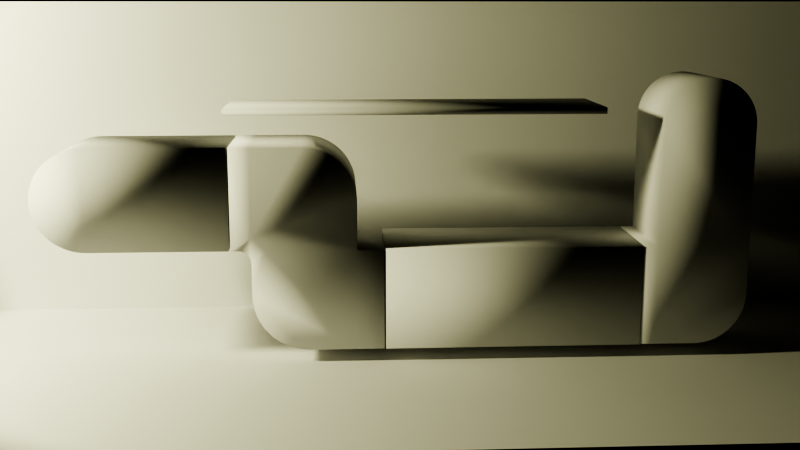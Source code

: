 # Source: task3.blend  (saved by Blender 4.2.66; exported with 4.5.12 LTS)
import bpy
from mathutils import Matrix  # noqa: F401  (used for matrix-valued properties, if any)

bpy.ops.wm.read_factory_settings(use_empty=True)
scene = bpy.context.scene
scene.name = 'Scene'

# ---- collections
col_collection = bpy.data.collections.new('Collection'); scene.collection.children.link(col_collection)

# ---- cameras
cam_camera = bpy.data.cameras.new('Camera')
cam_camera.clip_end = 100.0
cam_camera.ortho_scale = 7.314

# ---- lights
light_spot = bpy.data.lights.new('Spot', 'SPOT')
light_spot.color = (1.0, 0.9821, 0.6008)
light_spot.transmission_factor = 0.0
light_spot.energy = 1.2e+04
light_spot.shadow_soft_size = 0.8769
light_spot.shadow_maximum_resolution = 0.006
light_spot.use_absolute_resolution = True
light_spot.spot_size = 1.168

# ---- meshes
me_cube_007 = bpy.data.meshes.new('Cube.007')
me_cube_007.from_pydata([(-1.0, 4.046, -1.0), (-1.0, 4.046, 1.0), (1.0, 4.046, -1.0), (1.0, 4.046, 1.0), (-1.0, 1.428, -1.0), (-1.0, 0.4282, 0.0), (-1.0, 1.341, -0.9962), (-1.0, 1.255, -0.9848), (-1.0, 1.169, -0.9659), (-1.0, 1.086, -0.9397), (-1.0, 1.006, -0.9063), (-1.0, 0.9282, -0.866), (-1.0, 0.8547, -0.8192), (-1.0, 0.7854, -0.766), (-1.0, 0.7211, -0.7071), (-1.0, 0.6622, -0.6428), (-1.0, 0.6091, -0.5736), (-1.0, 0.5622, -0.5), (-1.0, 0.5219, -0.4226), (-1.0, 0.4885, -0.342), (-1.0, 0.4623, -0.2588), (-1.0, 0.4434, -0.1736), (-1.0, 0.432, -0.08716), (1.0, 0.4282, 0.0), (1.0, 1.428, -1.0), (1.0, 0.432, -0.08716), (1.0, 0.4434, -0.1736), (1.0, 0.4623, -0.2588), (1.0, 0.4885, -0.342), (1.0, 0.5219, -0.4226), (1.0, 0.5622, -0.5), (1.0, 0.6091, -0.5736), (1.0, 0.6622, -0.6428), (1.0, 0.7211, -0.7071), (1.0, 0.7854, -0.766), (1.0, 0.8547, -0.8192), (1.0, 0.9282, -0.866), (1.0, 1.006, -0.9063), (1.0, 1.086, -0.9397), (1.0, 1.169, -0.9659), (1.0, 1.255, -0.9848), (1.0, 1.341, -0.9962), (-1.0, 0.4282, 0.0), (-1.0, 1.428, 1.0), (-1.0, 0.432, 0.08716), (-1.0, 0.4434, 0.1736), (-1.0, 0.4623, 0.2588), (-1.0, 0.4885, 0.342), (-1.0, 0.5219, 0.4226), (-1.0, 0.5622, 0.5), (-1.0, 0.6091, 0.5736), (-1.0, 0.6622, 0.6428), (-1.0, 0.7211, 0.7071), (-1.0, 0.7854, 0.766), (-1.0, 0.8547, 0.8192), (-1.0, 0.9282, 0.866), (-1.0, 1.006, 0.9063), (-1.0, 1.086, 0.9397), (-1.0, 1.169, 0.9659), (-1.0, 1.255, 0.9848), (-1.0, 1.341, 0.9962), (1.0, 1.428, 1.0), (1.0, 0.4282, 0.0), (1.0, 1.341, 0.9962), (1.0, 1.255, 0.9848), (1.0, 1.169, 0.9659), (1.0, 1.086, 0.9397), (1.0, 1.006, 0.9063), (1.0, 0.9282, 0.866), (1.0, 0.8547, 0.8192), (1.0, 0.7854, 0.766), (1.0, 0.7211, 0.7071), (1.0, 0.6622, 0.6428), (1.0, 0.6091, 0.5736), (1.0, 0.5622, 0.5), (1.0, 0.5219, 0.4226), (1.0, 0.4885, 0.342), (1.0, 0.4623, 0.2588), (1.0, 0.4434, 0.1736), (1.0, 0.432, 0.08716)], [], [(0, 1, 3, 2), (2, 3, 61, 63, 64, 65, 66, 67, 68, 69, 70, 71, 72, 73, 74, 75, 76, 77, 78, 79, 62, 23, 25, 26, 27, 28, 29, 30, 31, 32, 33, 34, 35, 36, 37, 38, 39, 40, 41, 24), (4, 6, 7, 8, 9, 10, 11, 12, 13, 14, 15, 16, 17, 18, 19, 20, 21, 22, 5, 42, 44, 45, 46, 47, 48, 49, 50, 51, 52, 53, 54, 55, 56, 57, 58, 59, 60, 43, 1, 0), (23, 62, 42, 5), (3, 1, 43, 61), (23, 5, 22, 25), (25, 22, 21, 26), (26, 21, 20, 27), (27, 20, 19, 28), (28, 19, 18, 29), (29, 18, 17, 30), (30, 17, 16, 31), (31, 16, 15, 32), (32, 15, 14, 33), (33, 14, 13, 34), (34, 13, 12, 35), (35, 12, 11, 36), (36, 11, 10, 37), (37, 10, 9, 38), (38, 9, 8, 39), (39, 8, 7, 40), (40, 7, 6, 41), (41, 6, 4, 24), (42, 62, 79, 44), (44, 79, 78, 45), (45, 78, 77, 46), (46, 77, 76, 47), (47, 76, 75, 48), (48, 75, 74, 49), (49, 74, 73, 50), (50, 73, 72, 51), (51, 72, 71, 52), (52, 71, 70, 53), (53, 70, 69, 54), (54, 69, 68, 55), (55, 68, 67, 56), (56, 67, 66, 57), (57, 66, 65, 58), (58, 65, 64, 59), (59, 64, 63, 60), (60, 63, 61, 43), (0, 2, 24, 4)])
me_cube_007.polygons.foreach_set('use_smooth', [True] * 42)
me_cube_007.polygons.foreach_set('material_index', [1, 0, 0, 1, 1, 1, 1, 1, 1, 1, 1, 1, 1, 1, 1, 1, 1, 1, 1, 1, 1, 1, 1, 1, 1, 1, 1, 1, 1, 1, 1, 1, 1, 1, 1, 1, 1, 1, 1, 1, 1, 1])
_uv = me_cube_007.uv_layers.new(name='UVMap')
_uv.uv.foreach_set('vector', [0.375, 0.25, 0.625, 0.25, 0.625, 0.5, 0.375, 0.5, 0.375, 0.5, 0.625, 0.5, 0.625, 0.5725, 0.6248, 0.5749, 0.6244, 0.5773, 0.6236, 0.5797, 0.6225, 0.582, 0.6211, 0.5842, 0.6194, 0.5864, 0.6175, 0.5884, 0.6153, 0.5903, 0.6128, 0.5975, 0.5803, 0.5981, 0.5717, 0.5986, 0.5625, 0.599, 0.5528, 0.5994, 0.5428, 0.5997, 0.5324, 0.5999, 0.5217, 0.6001, 0.5109, 0.6002, 0.5, 0.6002, 0.5, 0.6002, 0.4891, 0.6001, 0.4783, 0.5998, 0.4676, 0.5993, 0.4572, 0.5986, 0.4472, 0.5976, 0.4375, 0.5965, 0.4283, 0.5952, 0.4197, 0.5937, 0.4116, 0.5921, 0.4042, 0.5903, 0.3976, 0.5884, 0.3917, 0.5864, 0.3867, 0.5842, 0.3825, 0.582, 0.3793, 0.5797, 0.3769, 0.5773, 0.3755, 0.5749, 0.375, 0.5725, 0.375, 0.1775, 0.3755, 0.1751, 0.3769, 0.1727, 0.3793, 0.1703, 0.3825, 0.168, 0.3867, 0.1658, 0.3917, 0.1636, 0.3976, 0.1616, 0.4042, 0.1597, 0.4116, 0.1579, 0.4197, 0.1563, 0.4283, 0.1548, 0.4375, 0.1535, 0.4472, 0.1524, 0.4572, 0.1514, 0.4676, 0.1507, 0.4783, 0.1502, 0.4891, 0.1499, 0.5, 0.1498, 0.5, 0.1498, 0.5109, 0.1499, 0.5217, 0.1502, 0.5324, 0.1507, 0.5428, 0.1514, 0.5528, 0.1524, 0.5625, 0.1535, 0.5717, 0.1548, 0.5803, 0.1563, 0.5884, 0.1579, 0.5958, 0.1597, 0.6024, 0.1616, 0.6083, 0.1636, 0.6133, 0.1658, 0.6175, 0.168, 0.6207, 0.1703, 0.6231, 0.1727, 0.6245, 0.1751, 0.625, 0.1775, 0.625, 0.25, 0.375, 0.25, 0.5, 0.6002, 0.5, 0.6002, 0.625, 0.375, 0.625, 0.375, 0.625, 0.5, 0.875, 0.5, 0.875, 0.5725, 0.625, 0.5725, 0.5, 0.6002, 0.625, 0.375, 0.6032, 0.3554, 0.4891, 0.6002, 0.4891, 0.6002, 0.6032, 0.3554, 0.5816, 0.3359, 0.4783, 0.6002, 0.4783, 0.6002, 0.5816, 0.3359, 0.5603, 0.3167, 0.4676, 0.6002, 0.4676, 0.6002, 0.5603, 0.3167, 0.5395, 0.298, 0.4572, 0.6002, 0.4572, 0.6002, 0.5395, 0.298, 0.5193, 0.2798, 0.4472, 0.6002, 0.4472, 0.6002, 0.5193, 0.2798, 0.5, 0.2624, 0.4375, 0.6002, 0.4375, 0.6002, 0.5, 0.2624, 0.4816, 0.2458, 0.4283, 0.6002, 0.4283, 0.6002, 0.4816, 0.2458, 0.4643, 0.2302, 0.4197, 0.6002, 0.4197, 0.6002, 0.4643, 0.2302, 0.375, 0.1498, 0.375, 0.6002, 0.375, 0.6002, 0.125, 0.6002, 0.125, 0.5903, 0.375, 0.5903, 0.375, 0.5903, 0.125, 0.5903, 0.125, 0.5884, 0.375, 0.5884, 0.375, 0.5884, 0.125, 0.5884, 0.125, 0.5864, 0.375, 0.5864, 0.375, 0.5864, 0.125, 0.5864, 0.125, 0.5842, 0.375, 0.5842, 0.375, 0.5842, 0.125, 0.5842, 0.125, 0.582, 0.375, 0.582, 0.375, 0.582, 0.125, 0.582, 0.125, 0.5797, 0.375, 0.5797, 0.375, 0.5797, 0.125, 0.5797, 0.125, 0.5773, 0.375, 0.5773, 0.375, 0.5773, 0.125, 0.5773, 0.125, 0.5749, 0.375, 0.5749, 0.375, 0.5749, 0.125, 0.5749, 0.125, 0.5725, 0.375, 0.5725, 0.625, 0.375, 0.5, 0.6002, 0.5109, 0.6002, 0.6468, 0.3946, 0.6468, 0.3946, 0.5109, 0.6002, 0.5217, 0.6001, 0.6684, 0.4141, 0.6684, 0.4141, 0.5217, 0.6001, 0.5324, 0.5999, 0.6897, 0.4333, 0.6897, 0.4333, 0.5324, 0.5999, 0.5428, 0.5997, 0.7105, 0.452, 0.7105, 0.452, 0.5428, 0.5997, 0.5528, 0.5994, 0.7307, 0.4702, 0.7307, 0.4702, 0.5528, 0.5994, 0.5625, 0.599, 0.75, 0.4876, 0.75, 0.4876, 0.5625, 0.599, 0.5717, 0.5986, 0.7684, 0.5042, 0.7684, 0.5042, 0.5717, 0.5986, 0.5803, 0.5981, 0.7857, 0.5198, 0.7857, 0.5198, 0.5803, 0.5981, 0.6128, 0.5975, 0.875, 0.6002, 0.875, 0.6002, 0.6128, 0.5975, 0.6153, 0.5903, 0.875, 0.5903, 0.875, 0.5903, 0.6153, 0.5903, 0.6175, 0.5884, 0.875, 0.5884, 0.875, 0.5884, 0.6175, 0.5884, 0.6194, 0.5864, 0.875, 0.5864, 0.875, 0.5864, 0.6194, 0.5864, 0.6211, 0.5842, 0.875, 0.5842, 0.875, 0.5842, 0.6211, 0.5842, 0.6225, 0.582, 0.875, 0.582, 0.875, 0.582, 0.6225, 0.582, 0.6236, 0.5797, 0.875, 0.5797, 0.875, 0.5797, 0.6236, 0.5797, 0.6244, 0.5773, 0.875, 0.5773, 0.875, 0.5773, 0.6244, 0.5773, 0.6248, 0.5749, 0.875, 0.5749, 0.875, 0.5749, 0.6248, 0.5749, 0.625, 0.5725, 0.875, 0.5725, 0.125, 0.5, 0.375, 0.5, 0.375, 0.5725, 0.125, 0.5725])
me_cube_007.materials.append(None)
me_cube_007.materials.append(None)
me_cube_007.update()
me_cube_007.normals_split_custom_set([tuple(v) for v in zip(*[iter([-0.5774, 0.5774, -0.5774, -0.5774, 0.5774, 0.5774, 0.5774, 0.5774, 0.5774, 0.5774, 0.5774, -0.5774, 0.5774, 0.5774, -0.5774, 0.5774, 0.5774, 0.5774, 0.7022, -0.01553, 0.7118, 0.6974, -0.06246, 0.7139, 0.6974, -0.1244, 0.7058, 0.6974, -0.1855, 0.6922, 0.6974, -0.2451, 0.6734, 0.6974, -0.3029, 0.6495, 0.6974, -0.3583, 0.6206, 0.6974, -0.4111, 0.5871, 0.6974, -0.4607, 0.549, 0.6974, -0.5068, 0.5068, 0.6974, -0.549, 0.4607, 0.6974, -0.5871, 0.4111, 0.6974, -0.6206, 0.3583, 0.6974, -0.6495, 0.3029, 0.6974, -0.6734, 0.2451, 0.6974, -0.6922, 0.1855, 0.6974, -0.7058, 0.1244, 0.6974, -0.7139, 0.06246, 0.5691, -0.5686, 0.594, 0.5859, -0.5854, 0.5604, 0.6974, -0.7139, -0.06246, 0.6974, -0.7058, -0.1244, 0.6974, -0.6922, -0.1855, 0.6974, -0.6734, -0.2451, 0.6974, -0.6495, -0.3029, 0.6974, -0.6206, -0.3583, 0.6974, -0.5871, -0.4111, 0.6974, -0.549, -0.4607, 0.6974, -0.5068, -0.5068, 0.6974, -0.4607, -0.549, 0.6974, -0.4111, -0.5871, 0.6974, -0.3583, -0.6206, 0.6974, -0.3029, -0.6495, 0.6974, -0.2451, -0.6734, 0.6974, -0.1855, -0.6922, 0.6974, -0.1244, -0.7058, 0.6974, -0.06246, -0.7139, 0.7022, -0.01553, -0.7118, -0.7022, -0.01553, -0.7118, -0.6974, -0.06246, -0.7139, -0.6974, -0.1244, -0.7058, -0.6974, -0.1855, -0.6922, -0.6974, -0.2451, -0.6734, -0.6974, -0.3029, -0.6495, -0.6974, -0.3583, -0.6206, -0.6974, -0.4111, -0.5871, -0.6974, -0.4607, -0.549, -0.6974, -0.5068, -0.5068, -0.6974, -0.549, -0.4607, -0.6974, -0.5871, -0.4111, -0.6974, -0.6206, -0.3583, -0.6974, -0.6495, -0.3029, -0.6974, -0.6734, -0.2451, -0.6974, -0.6922, -0.1855, -0.6974, -0.7058, -0.1244, -0.6974, -0.7139, -0.06246, -0.5859, -0.5854, 0.5604, -0.5691, -0.5686, 0.594, -0.6974, -0.7139, 0.06246, -0.6974, -0.7058, 0.1244, -0.6974, -0.6922, 0.1855, -0.6974, -0.6734, 0.2451, -0.6974, -0.6495, 0.3029, -0.6974, -0.6206, 0.3583, -0.6974, -0.5871, 0.4111, -0.6974, -0.549, 0.4607, -0.6974, -0.5068, 0.5068, -0.6974, -0.4607, 0.549, -0.6974, -0.4111, 0.5871, -0.6974, -0.3583, 0.6206, -0.6974, -0.3029, 0.6495, -0.6974, -0.2451, 0.6734, -0.6974, -0.1855, 0.6922, -0.6974, -0.1244, 0.7058, -0.6974, -0.06246, 0.7139, -0.7022, -0.01553, 0.7118, -0.5774, 0.5774, 0.5774, -0.5774, 0.5774, -0.5774, 0.5859, -0.5854, 0.5604, 0.5691, -0.5686, 0.594, -0.5691, -0.5686, 0.594, -0.5859, -0.5854, 0.5604, 0.5774, 0.5774, 0.5774, -0.5774, 0.5774, 0.5774, -0.7022, -0.01553, 0.7118, 0.7022, -0.01553, 0.7118, 0.5859, -0.5854, 0.5604, -0.5859, -0.5854, 0.5604, -0.6974, -0.7139, -0.06246, 0.6974, -0.7139, -0.06246, 0.6974, -0.7139, -0.06246, -0.6974, -0.7139, -0.06246, -0.6974, -0.7058, -0.1244, 0.6974, -0.7058, -0.1244, 0.6974, -0.7058, -0.1244, -0.6974, -0.7058, -0.1244, -0.6974, -0.6922, -0.1855, 0.6974, -0.6922, -0.1855, 0.6974, -0.6922, -0.1855, -0.6974, -0.6922, -0.1855, -0.6974, -0.6734, -0.2451, 0.6974, -0.6734, -0.2451, 0.6974, -0.6734, -0.2451, -0.6974, -0.6734, -0.2451, -0.6974, -0.6495, -0.3029, 0.6974, -0.6495, -0.3029, 0.6974, -0.6495, -0.3029, -0.6974, -0.6495, -0.3029, -0.6974, -0.6206, -0.3583, 0.6974, -0.6206, -0.3583, 0.6974, -0.6206, -0.3583, -0.6974, -0.6206, -0.3583, -0.6974, -0.5871, -0.4111, 0.6974, -0.5871, -0.4111, 0.6974, -0.5871, -0.4111, -0.6974, -0.5871, -0.4111, -0.6974, -0.549, -0.4607, 0.6974, -0.549, -0.4607, 0.6974, -0.549, -0.4607, -0.6974, -0.549, -0.4607, -0.6974, -0.5068, -0.5068, 0.6974, -0.5068, -0.5068, 0.6974, -0.5068, -0.5068, -0.6974, -0.5068, -0.5068, -0.6974, -0.4607, -0.549, 0.6974, -0.4607, -0.549, 0.6974, -0.4607, -0.549, -0.6974, -0.4607, -0.549, -0.6974, -0.4111, -0.5871, 0.6974, -0.4111, -0.5871, 0.6974, -0.4111, -0.5871, -0.6974, -0.4111, -0.5871, -0.6974, -0.3583, -0.6206, 0.6974, -0.3583, -0.6206, 0.6974, -0.3583, -0.6206, -0.6974, -0.3583, -0.6206, -0.6974, -0.3029, -0.6495, 0.6974, -0.3029, -0.6495, 0.6974, -0.3029, -0.6495, -0.6974, -0.3029, -0.6495, -0.6974, -0.2451, -0.6734, 0.6974, -0.2451, -0.6734, 0.6974, -0.2451, -0.6734, -0.6974, -0.2451, -0.6734, -0.6974, -0.1855, -0.6922, 0.6974, -0.1855, -0.6922, 0.6974, -0.1855, -0.6922, -0.6974, -0.1855, -0.6922, -0.6974, -0.1244, -0.7058, 0.6974, -0.1244, -0.7058, 0.6974, -0.1244, -0.7058, -0.6974, -0.1244, -0.7058, -0.6974, -0.06246, -0.7139, 0.6974, -0.06246, -0.7139, 0.6974, -0.06246, -0.7139, -0.6974, -0.06246, -0.7139, -0.7022, -0.01553, -0.7118, 0.7022, -0.01553, -0.7118, -0.5691, -0.5686, 0.594, 0.5691, -0.5686, 0.594, 0.6974, -0.7139, 0.06246, -0.6974, -0.7139, 0.06246, -0.6974, -0.7139, 0.06246, 0.6974, -0.7139, 0.06246, 0.6974, -0.7058, 0.1244, -0.6974, -0.7058, 0.1244, -0.6974, -0.7058, 0.1244, 0.6974, -0.7058, 0.1244, 0.6974, -0.6922, 0.1855, -0.6974, -0.6922, 0.1855, -0.6974, -0.6922, 0.1855, 0.6974, -0.6922, 0.1855, 0.6974, -0.6734, 0.2451, -0.6974, -0.6734, 0.2451, -0.6974, -0.6734, 0.2451, 0.6974, -0.6734, 0.2451, 0.6974, -0.6495, 0.3029, -0.6974, -0.6495, 0.3029, -0.6974, -0.6495, 0.3029, 0.6974, -0.6495, 0.3029, 0.6974, -0.6206, 0.3583, -0.6974, -0.6206, 0.3583, -0.6974, -0.6206, 0.3583, 0.6974, -0.6206, 0.3583, 0.6974, -0.5871, 0.4111, -0.6974, -0.5871, 0.4111, -0.6974, -0.5871, 0.4111, 0.6974, -0.5871, 0.4111, 0.6974, -0.549, 0.4607, -0.6974, -0.549, 0.4607, -0.6974, -0.549, 0.4607, 0.6974, -0.549, 0.4607, 0.6974, -0.5068, 0.5068, -0.6974, -0.5068, 0.5068, -0.6974, -0.5068, 0.5068, 0.6974, -0.5068, 0.5068, 0.6974, -0.4607, 0.549, -0.6974, -0.4607, 0.549, -0.6974, -0.4607, 0.549, 0.6974, -0.4607, 0.549, 0.6974, -0.4111, 0.5871, -0.6974, -0.4111, 0.5871, -0.6974, -0.4111, 0.5871, 0.6974, -0.4111, 0.5871, 0.6974, -0.3583, 0.6206, -0.6974, -0.3583, 0.6206, -0.6974, -0.3583, 0.6206, 0.6974, -0.3583, 0.6206, 0.6974, -0.3029, 0.6495, -0.6974, -0.3029, 0.6495, -0.6974, -0.3029, 0.6495, 0.6974, -0.3029, 0.6495, 0.6974, -0.2451, 0.6734, -0.6974, -0.2451, 0.6734, -0.6974, -0.2451, 0.6734, 0.6974, -0.2451, 0.6734, 0.6974, -0.1855, 0.6922, -0.6974, -0.1855, 0.6922, -0.6974, -0.1855, 0.6922, 0.6974, -0.1855, 0.6922, 0.6974, -0.1244, 0.7058, -0.6974, -0.1244, 0.7058, -0.6974, -0.1244, 0.7058, 0.6974, -0.1244, 0.7058, 0.6974, -0.06246, 0.7139, -0.6974, -0.06246, 0.7139, -0.6974, -0.06246, 0.7139, 0.6974, -0.06246, 0.7139, 0.7022, -0.01553, 0.7118, -0.7022, -0.01553, 0.7118, -0.5774, 0.5774, -0.5774, 0.5774, 0.5774, -0.5774, 0.7022, -0.01553, -0.7118, -0.7022, -0.01553, -0.7118])] * 3)])
me_cube_003 = bpy.data.meshes.new('Cube.003')
me_cube_003.from_pydata([(-1.0, -1.0, -1.0), (-1.0, -1.0, 1.0), (-1.0, -0.6032, 1.0), (1.0, -1.0, -1.0), (1.0, -1.0, 1.0), (1.0, -0.6032, 1.0), (-1.0, 1.437, -1.0), (1.0, 1.437, -1.0), (1.0, 1.437, -2.993), (-1.0, 1.437, -2.993), (1.0, 1.958, -1.0), (-1.0, 1.958, -1.0), (1.0, 1.958, -2.993), (-1.0, 1.958, -2.993), (-1.0, 0.3832, 1.0), (-1.0, 1.437, -0.05415), (-1.0, 0.4292, 0.999), (-1.0, 0.4751, 0.996), (-1.0, 0.5208, 0.991), (-1.0, 0.5662, 0.984), (-1.0, 0.6113, 0.975), (-1.0, 0.656, 0.9641), (-1.0, 0.7002, 0.9512), (-1.0, 0.7437, 0.9364), (-1.0, 0.7866, 0.9198), (-1.0, 0.8287, 0.9012), (-1.0, 0.8699, 0.8809), (-1.0, 0.9103, 0.8588), (-1.0, 0.9496, 0.8349), (-1.0, 0.9878, 0.8094), (-1.0, 1.025, 0.7822), (-1.0, 1.061, 0.7534), (-1.0, 1.095, 0.7231), (-1.0, 1.129, 0.6912), (-1.0, 1.16, 0.658), (-1.0, 1.191, 0.6234), (-1.0, 1.22, 0.5876), (-1.0, 1.247, 0.5505), (-1.0, 1.272, 0.5122), (-1.0, 1.296, 0.4729), (-1.0, 1.318, 0.4326), (-1.0, 1.339, 0.3914), (-1.0, 1.357, 0.3493), (-1.0, 1.374, 0.3064), (-1.0, 1.389, 0.2628), (-1.0, 1.401, 0.2187), (-1.0, 1.412, 0.174), (-1.0, 1.421, 0.1289), (-1.0, 1.428, 0.08344), (-1.0, 1.433, 0.03772), (-1.0, 1.436, -0.008171), (1.0, 1.437, -0.05415), (1.0, 0.3832, 1.0), (1.0, 1.436, -0.008171), (1.0, 1.433, 0.03772), (1.0, 1.428, 0.08344), (1.0, 1.421, 0.1289), (1.0, 1.412, 0.174), (1.0, 1.401, 0.2187), (1.0, 1.389, 0.2628), (1.0, 1.374, 0.3064), (1.0, 1.357, 0.3493), (1.0, 1.339, 0.3914), (1.0, 1.318, 0.4326), (1.0, 1.296, 0.4729), (1.0, 1.272, 0.5122), (1.0, 1.247, 0.5505), (1.0, 1.22, 0.5876), (1.0, 1.191, 0.6234), (1.0, 1.16, 0.658), (1.0, 1.129, 0.6912), (1.0, 1.095, 0.7231), (1.0, 1.061, 0.7534), (1.0, 1.025, 0.7822), (1.0, 0.9878, 0.8094), (1.0, 0.9496, 0.8349), (1.0, 0.9103, 0.8588), (1.0, 0.8699, 0.8809), (1.0, 0.8287, 0.9012), (1.0, 0.7866, 0.9198), (1.0, 0.7437, 0.9364), (1.0, 0.7002, 0.9512), (1.0, 0.656, 0.9641), (1.0, 0.6113, 0.975), (1.0, 0.5662, 0.984), (1.0, 0.5208, 0.991), (1.0, 0.4751, 0.996), (1.0, 0.4292, 0.999), (1.0, -0.6032, -1.885), (1.0, 0.5046, -2.993), (1.0, -0.5951, -2.019), (1.0, -0.571, -2.15), (1.0, -0.5312, -2.278), (1.0, -0.4763, -2.4), (1.0, -0.4071, -2.515), (1.0, -0.3246, -2.62), (1.0, -0.23, -2.714), (1.0, -0.1247, -2.797), (1.0, -0.01021, -2.866), (1.0, 0.1118, -2.921), (1.0, 0.2395, -2.961), (1.0, 0.3711, -2.985), (-1.0, 0.5046, -2.993), (-1.0, -0.6032, -1.885), (-1.0, 0.3711, -2.985), (-1.0, 0.2395, -2.961), (-1.0, 0.1118, -2.921), (-1.0, -0.01021, -2.866), (-1.0, -0.1247, -2.797), (-1.0, -0.23, -2.714), (-1.0, -0.3246, -2.62), (-1.0, -0.4071, -2.515), (-1.0, -0.4763, -2.4), (-1.0, -0.5312, -2.278), (-1.0, -0.571, -2.15), (-1.0, -0.5951, -2.019), (-1.0, -0.6032, -1.256), (-1.0, -0.8589, -1.0), (-1.0, -0.6032, -0.7443), (-1.0, -0.3475, -1.0), (-1.0, -0.6058, -1.219), (-1.0, -0.6136, -1.184), (-1.0, -0.6263, -1.149), (-1.0, -0.6438, -1.117), (-1.0, -0.6656, -1.088), (-1.0, -0.6914, -1.062), (-1.0, -0.7206, -1.041), (-1.0, -0.7527, -1.023), (-1.0, -0.7868, -1.01), (-1.0, -0.8225, -1.003), (1.0, -0.8589, -1.0), (1.0, -0.6032, -1.256), (1.0, -0.3475, -1.0), (1.0, -0.6032, -0.7443), (1.0, -0.8225, -1.003), (1.0, -0.7868, -1.01), (1.0, -0.7527, -1.023), (1.0, -0.7206, -1.041), (1.0, -0.6914, -1.062), (1.0, -0.6656, -1.088), (1.0, -0.6438, -1.117), (1.0, -0.6263, -1.149), (1.0, -0.6136, -1.184), (1.0, -0.6058, -1.219)], [], [(119, 118, 2, 14, 16, 17, 18, 19, 20, 21, 22, 23, 24, 25, 26, 27, 28, 29, 30, 31, 32, 33, 34, 35, 36, 37, 38, 39, 40, 41, 42, 43, 44, 45, 46, 47, 48, 49, 50, 15, 6), (3, 4, 1, 0), (116, 119, 6, 9, 102, 104, 105, 106, 107, 108, 109, 110, 111, 112, 113, 114, 115, 103), (5, 2, 1, 4), (2, 5, 52, 14), (131, 116, 103, 88), (7, 132, 131, 88, 90, 91, 92, 93, 94, 95, 96, 97, 98, 99, 100, 101, 89, 8), (6, 15, 51, 7), (130, 133, 5, 4, 3), (7, 8, 12, 10), (0, 1, 2, 118, 117), (11, 10, 12, 13), (6, 7, 10, 11), (9, 6, 11, 13), (8, 9, 13, 12), (14, 52, 87, 16), (16, 87, 86, 17), (17, 86, 85, 18), (18, 85, 84, 19), (19, 84, 83, 20), (20, 83, 82, 21), (21, 82, 81, 22), (22, 81, 80, 23), (23, 80, 79, 24), (24, 79, 78, 25), (25, 78, 77, 26), (26, 77, 76, 27), (27, 76, 75, 28), (28, 75, 74, 29), (29, 74, 73, 30), (30, 73, 72, 31), (31, 72, 71, 32), (32, 71, 70, 33), (33, 70, 69, 34), (34, 69, 68, 35), (35, 68, 67, 36), (36, 67, 66, 37), (37, 66, 65, 38), (38, 65, 64, 39), (39, 64, 63, 40), (40, 63, 62, 41), (41, 62, 61, 42), (42, 61, 60, 43), (43, 60, 59, 44), (44, 59, 58, 45), (45, 58, 57, 46), (46, 57, 56, 47), (47, 56, 55, 48), (48, 55, 54, 49), (49, 54, 53, 50), (50, 53, 51, 15), (5, 133, 132, 7, 51, 53, 54, 55, 56, 57, 58, 59, 60, 61, 62, 63, 64, 65, 66, 67, 68, 69, 70, 71, 72, 73, 74, 75, 76, 77, 78, 79, 80, 81, 82, 83, 84, 85, 86, 87, 52), (88, 103, 115, 90), (90, 115, 114, 91), (91, 114, 113, 92), (92, 113, 112, 93), (93, 112, 111, 94), (94, 111, 110, 95), (95, 110, 109, 96), (96, 109, 108, 97), (97, 108, 107, 98), (98, 107, 106, 99), (99, 106, 105, 100), (100, 105, 104, 101), (101, 104, 102, 89), (89, 102, 9, 8), (116, 120, 121, 122, 123, 124, 125, 126, 127, 128, 129, 117, 118, 119), (130, 134, 135, 136, 137, 138, 139, 140, 141, 142, 143, 131, 132, 133), (130, 117, 129, 134), (134, 129, 128, 135), (135, 128, 127, 136), (136, 127, 126, 137), (137, 126, 125, 138), (138, 125, 124, 139), (139, 124, 123, 140), (140, 123, 122, 141), (141, 122, 121, 142), (142, 121, 120, 143), (143, 120, 116, 131), (117, 130, 3, 0)])
me_cube_003.polygons.foreach_set('use_smooth', [True] * 80)
me_cube_003.polygons.foreach_set('material_index', [0, 1, 0, 1, 1, 1, 0, 1, 0, 0, 0, 1, 1, 0, 1, 1, 1, 1, 1, 1, 1, 1, 1, 1, 1, 1, 1, 1, 1, 1, 1, 1, 1, 1, 1, 1, 1, 1, 1, 1, 1, 1, 1, 1, 1, 1, 1, 1, 1, 1, 1, 0, 1, 1, 1, 1, 1, 1, 1, 1, 1, 1, 1, 1, 1, 1, 0, 0, 1, 1, 1, 1, 1, 1, 1, 1, 1, 1, 1, 1])
_uv = me_cube_003.uv_layers.new(name='UVMap')
_uv.uv.foreach_set('vector', [0.375, 0.25, 0.407, 0.25, 0.625, 0.25, 0.625, 0.25, 0.6249, 0.25, 0.6245, 0.25, 0.6239, 0.25, 0.623, 0.25, 0.6219, 0.25, 0.6205, 0.25, 0.6189, 0.25, 0.6171, 0.25, 0.615, 0.25, 0.6127, 0.25, 0.6101, 0.25, 0.6073, 0.25, 0.6044, 0.25, 0.6012, 0.25, 0.5978, 0.25, 0.5942, 0.25, 0.5904, 0.25, 0.5864, 0.25, 0.5823, 0.25, 0.5779, 0.25, 0.5734, 0.25, 0.5688, 0.25, 0.564, 0.25, 0.5591, 0.25, 0.5541, 0.25, 0.5489, 0.25, 0.5437, 0.25, 0.5383, 0.25, 0.5329, 0.25, 0.5273, 0.25, 0.5218, 0.25, 0.5161, 0.25, 0.5104, 0.25, 0.5047, 0.25, 0.499, 0.25, 0.4932, 0.25, 0.375, 0.25, 0.375, 0.75, 0.625, 0.75, 0.625, 1.0, 0.375, 1.0, 0.375, 0.25, 0.375, 0.25, 0.375, 0.25, 0.375, 0.25, 0.375, 0.25, 0.375, 0.25, 0.375, 0.25, 0.375, 0.25, 0.375, 0.25, 0.375, 0.25, 0.375, 0.25, 0.375, 0.25, 0.375, 0.25, 0.375, 0.25, 0.375, 0.25, 0.375, 0.25, 0.375, 0.25, 0.375, 0.25, 0.625, 0.5, 0.875, 0.5, 0.875, 0.75, 0.625, 0.75, 0.875, 0.5, 0.625, 0.5, 0.625, 0.5, 0.875, 0.5, 0.375, 0.5, 0.125, 0.5, 0.125, 0.5, 0.375, 0.5, 0.375, 0.5, 0.375, 0.5, 0.375, 0.5, 0.375, 0.5, 0.375, 0.5, 0.375, 0.5, 0.375, 0.5, 0.375, 0.5, 0.375, 0.5, 0.375, 0.5, 0.375, 0.5, 0.375, 0.5, 0.375, 0.5, 0.375, 0.5, 0.375, 0.5, 0.375, 0.5, 0.375, 0.5, 0.375, 0.5, 0.375, 0.25, 0.4932, 0.25, 0.4932, 0.5, 0.375, 0.5, 0.375, 0.6611, 0.407, 0.5, 0.625, 0.5, 0.625, 0.75, 0.375, 0.75, 0.375, 0.5, 0.375, 0.5, 0.375, 0.5, 0.375, 0.5, 0.375, 0.0, 0.625, 0.0, 0.625, 0.25, 0.407, 0.25, 0.375, 0.08892, 0.375, 0.25, 0.375, 0.5, 0.375, 0.5, 0.375, 0.25, 0.375, 0.25, 0.375, 0.5, 0.375, 0.5, 0.375, 0.25, 0.375, 0.25, 0.375, 0.25, 0.375, 0.25, 0.375, 0.25, 0.375, 0.5, 0.125, 0.5, 0.125, 0.5, 0.375, 0.5, 0.875, 0.5, 0.625, 0.5, 0.625, 0.5, 0.875, 0.5, 0.875, 0.5, 0.625, 0.5, 0.625, 0.5, 0.875, 0.5, 0.875, 0.5, 0.625, 0.5, 0.625, 0.5, 0.875, 0.5, 0.875, 0.5, 0.625, 0.5, 0.625, 0.5, 0.875, 0.5, 0.875, 0.5, 0.625, 0.5, 0.625, 0.5, 0.875, 0.5, 0.875, 0.5, 0.625, 0.5, 0.625, 0.5, 0.875, 0.5, 0.875, 0.5, 0.625, 0.5, 0.625, 0.5, 0.875, 0.5, 0.875, 0.5, 0.625, 0.5, 0.625, 0.5, 0.875, 0.5, 0.875, 0.5, 0.625, 0.5, 0.625, 0.5, 0.875, 0.5, 0.875, 0.5, 0.625, 0.5, 0.625, 0.5, 0.875, 0.5, 0.875, 0.5, 0.625, 0.5, 0.625, 0.5, 0.875, 0.5, 0.875, 0.5, 0.625, 0.5, 0.625, 0.5, 0.875, 0.5, 0.875, 0.5, 0.625, 0.5, 0.625, 0.5, 0.875, 0.5, 0.875, 0.5, 0.625, 0.5, 0.625, 0.5, 0.875, 0.5, 0.875, 0.5, 0.625, 0.5, 0.625, 0.5, 0.875, 0.5, 0.875, 0.5, 0.625, 0.5, 0.625, 0.5, 0.875, 0.5, 0.875, 0.5, 0.625, 0.5, 0.625, 0.5, 0.875, 0.5, 0.875, 0.5, 0.625, 0.5, 0.625, 0.5, 0.875, 0.5, 0.625, 0.25, 0.625, 0.5, 0.5823, 0.5, 0.5823, 0.25, 0.5823, 0.25, 0.5823, 0.5, 0.5779, 0.5, 0.5779, 0.25, 0.5779, 0.25, 0.5779, 0.5, 0.5734, 0.5, 0.5734, 0.25, 0.5734, 0.25, 0.5734, 0.5, 0.5688, 0.5, 0.5688, 0.25, 0.5688, 0.25, 0.5688, 0.5, 0.564, 0.5, 0.564, 0.25, 0.564, 0.25, 0.564, 0.5, 0.5591, 0.5, 0.5591, 0.25, 0.5591, 0.25, 0.5591, 0.5, 0.5541, 0.5, 0.5541, 0.25, 0.5541, 0.25, 0.5541, 0.5, 0.5489, 0.5, 0.5489, 0.25, 0.5489, 0.25, 0.5489, 0.5, 0.5437, 0.5, 0.5437, 0.25, 0.5437, 0.25, 0.5437, 0.5, 0.5383, 0.5, 0.5383, 0.25, 0.5383, 0.25, 0.5383, 0.5, 0.5329, 0.5, 0.5329, 0.25, 0.5329, 0.25, 0.5329, 0.5, 0.5273, 0.5, 0.5273, 0.25, 0.5273, 0.25, 0.5273, 0.5, 0.5218, 0.5, 0.5218, 0.25, 0.5218, 0.25, 0.5218, 0.5, 0.5161, 0.5, 0.5161, 0.25, 0.5161, 0.25, 0.5161, 0.5, 0.5104, 0.5, 0.5104, 0.25, 0.5104, 0.25, 0.5104, 0.5, 0.5047, 0.5, 0.5047, 0.25, 0.5047, 0.25, 0.5047, 0.5, 0.499, 0.5, 0.499, 0.25, 0.499, 0.25, 0.499, 0.5, 0.4932, 0.5, 0.4932, 0.25, 0.625, 0.5, 0.407, 0.5, 0.375, 0.5, 0.375, 0.5, 0.4932, 0.5, 0.499, 0.5, 0.5047, 0.5, 0.5104, 0.5, 0.5161, 0.5, 0.5218, 0.5, 0.5273, 0.5, 0.5329, 0.5, 0.5383, 0.5, 0.5437, 0.5, 0.5489, 0.5, 0.5541, 0.5, 0.5591, 0.5, 0.564, 0.5, 0.5688, 0.5, 0.5734, 0.5, 0.5779, 0.5, 0.5823, 0.5, 0.5864, 0.5, 0.5904, 0.5, 0.5942, 0.5, 0.5978, 0.5, 0.6012, 0.5, 0.6044, 0.5, 0.6073, 0.5, 0.6101, 0.5, 0.6127, 0.5, 0.615, 0.5, 0.6171, 0.5, 0.6189, 0.5, 0.6205, 0.5, 0.6219, 0.5, 0.623, 0.5, 0.6239, 0.5, 0.6245, 0.5, 0.6249, 0.5, 0.625, 0.5, 0.375, 0.5, 0.125, 0.5, 0.125, 0.5, 0.375, 0.5, 0.375, 0.5, 0.125, 0.5, 0.125, 0.5, 0.375, 0.5, 0.375, 0.5, 0.125, 0.5, 0.125, 0.5, 0.375, 0.5, 0.375, 0.5, 0.125, 0.5, 0.125, 0.5, 0.375, 0.5, 0.375, 0.5, 0.125, 0.5, 0.125, 0.5, 0.375, 0.5, 0.375, 0.5, 0.125, 0.5, 0.125, 0.5, 0.375, 0.5, 0.375, 0.5, 0.125, 0.5, 0.125, 0.5, 0.375, 0.5, 0.375, 0.5, 0.125, 0.5, 0.125, 0.5, 0.375, 0.5, 0.375, 0.5, 0.125, 0.5, 0.125, 0.5, 0.375, 0.5, 0.375, 0.5, 0.125, 0.5, 0.125, 0.5, 0.375, 0.5, 0.375, 0.5, 0.125, 0.5, 0.125, 0.5, 0.375, 0.5, 0.375, 0.5, 0.125, 0.5, 0.125, 0.5, 0.375, 0.5, 0.375, 0.5, 0.125, 0.5, 0.125, 0.5, 0.375, 0.5, 0.375, 0.5, 0.125, 0.5, 0.125, 0.5, 0.375, 0.5, 0.375, 0.25, 0.375, 0.25, 0.375, 0.25, 0.375, 0.25, 0.375, 0.25, 0.375, 0.25, 0.375, 0.25, 0.375, 0.25, 0.375, 0.25, 0.375, 0.25, 0.375, 0.25, 0.375, 0.25, 0.375, 0.25, 0.375, 0.25, 0.375, 0.6611, 0.375, 0.6382, 0.375, 0.6157, 0.375, 0.5942, 0.375, 0.574, 0.375, 0.5556, 0.375, 0.5393, 0.375, 0.5256, 0.375, 0.5146, 0.375, 0.5065, 0.375, 0.5016, 0.375, 0.5, 0.375, 0.5, 0.407, 0.5, 0.375, 0.6611, 0.125, 0.6611, 0.125, 0.6382, 0.375, 0.6382, 0.375, 0.6382, 0.125, 0.6382, 0.125, 0.6157, 0.375, 0.6157, 0.375, 0.6157, 0.125, 0.6157, 0.125, 0.5942, 0.375, 0.5942, 0.375, 0.5942, 0.125, 0.5942, 0.125, 0.574, 0.375, 0.574, 0.375, 0.574, 0.125, 0.574, 0.125, 0.5556, 0.375, 0.5556, 0.375, 0.5556, 0.125, 0.5556, 0.125, 0.5, 0.375, 0.5, 0.375, 0.5, 0.125, 0.5, 0.125, 0.5, 0.375, 0.5, 0.375, 0.5, 0.125, 0.5, 0.125, 0.5, 0.375, 0.5, 0.375, 0.5, 0.125, 0.5, 0.125, 0.5, 0.375, 0.5, 0.375, 0.5, 0.125, 0.5, 0.125, 0.5, 0.375, 0.5, 0.375, 0.5, 0.125, 0.5, 0.125, 0.5, 0.375, 0.5, 0.125, 0.6611, 0.375, 0.6611, 0.375, 0.75, 0.125, 0.75])
me_cube_003.materials.append(None)
me_cube_003.materials.append(None)
me_cube_003.update()
me_cube_004 = bpy.data.meshes.new('Cube.004')
me_cube_004.from_pydata([(-1.0, -1.0, -1.0), (-1.0, -1.0, 1.0), (-1.0, 4.046, -1.0), (-1.0, 4.046, 1.0), (1.0, -1.0, -1.0), (1.0, -1.0, 1.0), (1.0, 4.046, -1.0), (1.0, 4.046, 1.0)], [], [(0, 1, 3, 2), (2, 3, 7, 6), (6, 7, 5, 4), (4, 5, 1, 0), (2, 6, 4, 0), (7, 3, 1, 5)])
me_cube_004.polygons.foreach_set('use_smooth', [True] * 6)
me_cube_004.polygons.foreach_set('material_index', [0, 1, 0, 1, 1, 1])
_uv = me_cube_004.uv_layers.new(name='UVMap')
_uv.uv.foreach_set('vector', [0.375, 0.0, 0.625, 0.0, 0.625, 0.25, 0.375, 0.25, 0.375, 0.25, 0.625, 0.25, 0.625, 0.5, 0.375, 0.5, 0.375, 0.5, 0.625, 0.5, 0.625, 0.75, 0.375, 0.75, 0.375, 0.75, 0.625, 0.75, 0.625, 1.0, 0.375, 1.0, 0.125, 0.5, 0.375, 0.5, 0.375, 0.75, 0.125, 0.75, 0.625, 0.5, 0.875, 0.5, 0.875, 0.75, 0.625, 0.75])
me_cube_004.materials.append(None)
me_cube_004.materials.append(None)
me_cube_004.update()
me_cube_005 = bpy.data.meshes.new('Cube.005')
me_cube_005.from_pydata([(-1.0, -1.0, -1.0), (-1.0, -1.0, 1.0), (-1.0, -0.7241, -1.0), (-1.0, -0.7241, 1.0), (1.0, -1.0, -1.0), (1.0, -1.0, 1.0), (1.0, -0.7241, -1.0), (1.0, -0.7241, 1.0), (-1.0, 1.093, 1.0), (1.0, 1.093, 1.0), (-1.0, 1.093, 0.01262), (-1.0, 0.08044, -1.0), (-1.0, 1.088, -0.09322), (-1.0, 1.071, -0.1979), (-1.0, 1.044, -0.3003), (-1.0, 1.006, -0.3992), (-1.0, 0.9574, -0.4937), (-1.0, 0.8997, -0.5826), (-1.0, 0.833, -0.665), (-1.0, 0.758, -0.7399), (-1.0, 0.6756, -0.8066), (-1.0, 0.5868, -0.8643), (-1.0, 0.4923, -0.9125), (-1.0, 0.3934, -0.9504), (-1.0, 0.291, -0.9779), (-1.0, 0.1863, -0.9945), (1.0, 0.08044, -1.0), (1.0, 1.093, 0.01262), (1.0, 0.1863, -0.9945), (1.0, 0.291, -0.9779), (1.0, 0.3934, -0.9504), (1.0, 0.4923, -0.9125), (1.0, 0.5868, -0.8643), (1.0, 0.6756, -0.8066), (1.0, 0.758, -0.7399), (1.0, 0.833, -0.665), (1.0, 0.8997, -0.5826), (1.0, 0.9574, -0.4937), (1.0, 1.006, -0.3992), (1.0, 1.044, -0.3003), (1.0, 1.071, -0.1979), (1.0, 1.088, -0.09322), (-1.0, -0.7241, 3.391), (-1.0, 0.1845, 4.3), (-1.0, -0.7213, 3.463), (-1.0, -0.7129, 3.533), (-1.0, -0.699, 3.603), (-1.0, -0.6797, 3.672), (-1.0, -0.655, 3.739), (-1.0, -0.6251, 3.804), (-1.0, -0.5902, 3.866), (-1.0, -0.5506, 3.925), (-1.0, -0.5064, 3.981), (-1.0, -0.458, 4.034), (-1.0, -0.4056, 4.082), (-1.0, -0.3496, 4.126), (-1.0, -0.2903, 4.166), (-1.0, -0.228, 4.201), (-1.0, -0.1632, 4.231), (-1.0, -0.0963, 4.255), (-1.0, -0.02764, 4.275), (-1.0, 0.04233, 4.289), (-1.0, 0.1132, 4.297), (1.0, 0.1845, 4.3), (1.0, -0.7241, 3.391), (1.0, 0.1132, 4.297), (1.0, 0.04233, 4.289), (1.0, -0.02764, 4.275), (1.0, -0.0963, 4.255), (1.0, -0.1632, 4.231), (1.0, -0.228, 4.201), (1.0, -0.2903, 4.166), (1.0, -0.3496, 4.126), (1.0, -0.4056, 4.082), (1.0, -0.458, 4.034), (1.0, -0.5064, 3.981), (1.0, -0.5506, 3.925), (1.0, -0.5902, 3.866), (1.0, -0.6251, 3.804), (1.0, -0.655, 3.739), (1.0, -0.6797, 3.672), (1.0, -0.699, 3.603), (1.0, -0.7129, 3.533), (1.0, -0.7213, 3.463), (-1.0, 0.1845, 4.3), (-1.0, 1.093, 3.391), (-1.0, 0.2558, 4.297), (-1.0, 0.3266, 4.289), (-1.0, 0.3966, 4.275), (-1.0, 0.4652, 4.255), (-1.0, 0.5322, 4.231), (-1.0, 0.597, 4.201), (-1.0, 0.6592, 4.166), (-1.0, 0.7185, 4.126), (-1.0, 0.7746, 4.082), (-1.0, 0.8269, 4.034), (-1.0, 0.8754, 3.981), (-1.0, 0.9195, 3.925), (-1.0, 0.9592, 3.866), (-1.0, 0.994, 3.804), (-1.0, 1.024, 3.739), (-1.0, 1.049, 3.672), (-1.0, 1.068, 3.603), (-1.0, 1.082, 3.533), (-1.0, 1.09, 3.463), (1.0, 1.093, 3.391), (1.0, 0.1845, 4.3), (1.0, 1.09, 3.463), (1.0, 1.082, 3.533), (1.0, 1.068, 3.603), (1.0, 1.049, 3.672), (1.0, 1.024, 3.739), (1.0, 0.994, 3.804), (1.0, 0.9592, 3.866), (1.0, 0.9195, 3.925), (1.0, 0.8754, 3.981), (1.0, 0.8269, 4.034), (1.0, 0.7746, 4.082), (1.0, 0.7185, 4.126), (1.0, 0.6592, 4.166), (1.0, 0.597, 4.201), (1.0, 0.5322, 4.231), (1.0, 0.4652, 4.255), (1.0, 0.3966, 4.275), (1.0, 0.3266, 4.289), (1.0, 0.2558, 4.297)], [], [(0, 1, 3, 2), (7, 9, 105, 107, 108, 109, 110, 111, 112, 113, 114, 115, 116, 117, 118, 119, 120, 121, 122, 123, 124, 125, 106, 63, 65, 66, 67, 68, 69, 70, 71, 72, 73, 74, 75, 76, 77, 78, 79, 80, 81, 82, 83, 64), (6, 7, 5, 4), (4, 5, 1, 0), (2, 6, 4, 0), (7, 3, 1, 5), (6, 2, 11, 26), (10, 8, 9, 27), (7, 6, 26, 28, 29, 30, 31, 32, 33, 34, 35, 36, 37, 38, 39, 40, 41, 27, 9), (8, 3, 42, 44, 45, 46, 47, 48, 49, 50, 51, 52, 53, 54, 55, 56, 57, 58, 59, 60, 61, 62, 43, 84, 86, 87, 88, 89, 90, 91, 92, 93, 94, 95, 96, 97, 98, 99, 100, 101, 102, 103, 104, 85), (9, 8, 85, 105), (3, 7, 64, 42), (26, 11, 25, 28), (28, 25, 24, 29), (29, 24, 23, 30), (30, 23, 22, 31), (31, 22, 21, 32), (32, 21, 20, 33), (33, 20, 19, 34), (34, 19, 18, 35), (35, 18, 17, 36), (36, 17, 16, 37), (37, 16, 15, 38), (38, 15, 14, 39), (39, 14, 13, 40), (40, 13, 12, 41), (41, 12, 10, 27), (2, 3, 8, 10, 12, 13, 14, 15, 16, 17, 18, 19, 20, 21, 22, 23, 24, 25, 11), (42, 64, 83, 44), (44, 83, 82, 45), (45, 82, 81, 46), (46, 81, 80, 47), (47, 80, 79, 48), (48, 79, 78, 49), (49, 78, 77, 50), (50, 77, 76, 51), (51, 76, 75, 52), (52, 75, 74, 53), (53, 74, 73, 54), (54, 73, 72, 55), (55, 72, 71, 56), (56, 71, 70, 57), (57, 70, 69, 58), (58, 69, 68, 59), (59, 68, 67, 60), (60, 67, 66, 61), (61, 66, 65, 62), (62, 65, 63, 43), (84, 106, 125, 86), (86, 125, 124, 87), (87, 124, 123, 88), (88, 123, 122, 89), (89, 122, 121, 90), (90, 121, 120, 91), (91, 120, 119, 92), (92, 119, 118, 93), (93, 118, 117, 94), (94, 117, 116, 95), (95, 116, 115, 96), (96, 115, 114, 97), (97, 114, 113, 98), (98, 113, 112, 99), (99, 112, 111, 100), (100, 111, 110, 101), (101, 110, 109, 102), (102, 109, 108, 103), (103, 108, 107, 104), (104, 107, 105, 85), (43, 63, 106, 84)])
me_cube_005.polygons.foreach_set('use_smooth', [True] * 69)
me_cube_005.polygons.foreach_set('material_index', [0, 0, 0, 1, 1, 1, 1, 1, 0, 0, 1, 1, 1, 1, 1, 1, 1, 1, 1, 1, 1, 1, 1, 1, 1, 1, 1, 0, 1, 1, 1, 1, 1, 1, 1, 1, 1, 1, 1, 1, 1, 1, 1, 1, 1, 1, 1, 1, 1, 1, 1, 1, 1, 1, 1, 1, 1, 1, 1, 1, 1, 1, 1, 1, 1, 1, 1, 1, 1])
_uv = me_cube_005.uv_layers.new(name='UVMap')
_uv.uv.foreach_set('vector', [0.375, 0.0, 0.625, 0.0, 0.625, 0.25, 0.375, 0.25, 0.625, 0.5, 0.625, 0.5, 0.625, 0.5, 0.625, 0.5, 0.625, 0.5, 0.625, 0.5, 0.625, 0.5, 0.625, 0.5, 0.625, 0.5, 0.625, 0.5, 0.625, 0.5, 0.625, 0.5, 0.625, 0.5, 0.625, 0.5, 0.625, 0.5, 0.625, 0.5, 0.625, 0.5, 0.625, 0.5, 0.625, 0.5, 0.625, 0.5, 0.625, 0.5, 0.625, 0.5, 0.625, 0.5, 0.625, 0.5, 0.625, 0.5, 0.625, 0.5, 0.625, 0.5, 0.625, 0.5, 0.625, 0.5, 0.625, 0.5, 0.625, 0.5, 0.625, 0.5, 0.625, 0.5, 0.625, 0.5, 0.625, 0.5, 0.625, 0.5, 0.625, 0.5, 0.625, 0.5, 0.625, 0.5, 0.625, 0.5, 0.625, 0.5, 0.625, 0.5, 0.625, 0.5, 0.625, 0.5, 0.375, 0.5, 0.625, 0.5, 0.625, 0.75, 0.375, 0.75, 0.375, 0.75, 0.625, 0.75, 0.625, 1.0, 0.375, 1.0, 0.125, 0.5, 0.375, 0.5, 0.375, 0.75, 0.125, 0.75, 0.625, 0.5, 0.875, 0.5, 0.875, 0.75, 0.625, 0.75, 0.375, 0.5, 0.125, 0.5, 0.125, 0.5, 0.375, 0.5, 0.5016, 0.25, 0.625, 0.25, 0.625, 0.5, 0.5016, 0.5, 0.625, 0.5, 0.375, 0.5, 0.375, 0.5, 0.3757, 0.5, 0.3778, 0.5, 0.3812, 0.5, 0.3859, 0.5, 0.392, 0.5, 0.3992, 0.5, 0.4075, 0.5, 0.4169, 0.5, 0.4272, 0.5, 0.4383, 0.5, 0.4501, 0.5, 0.4625, 0.5, 0.4753, 0.5, 0.4883, 0.5, 0.5016, 0.5, 0.625, 0.5, 0.625, 0.25, 0.625, 0.25, 0.625, 0.25, 0.625, 0.25, 0.625, 0.25, 0.625, 0.25, 0.625, 0.25, 0.625, 0.25, 0.625, 0.25, 0.625, 0.25, 0.625, 0.25, 0.625, 0.25, 0.625, 0.25, 0.625, 0.25, 0.625, 0.25, 0.625, 0.25, 0.625, 0.25, 0.625, 0.25, 0.625, 0.25, 0.625, 0.25, 0.625, 0.25, 0.625, 0.25, 0.625, 0.25, 0.625, 0.25, 0.625, 0.25, 0.625, 0.25, 0.625, 0.25, 0.625, 0.25, 0.625, 0.25, 0.625, 0.25, 0.625, 0.25, 0.625, 0.25, 0.625, 0.25, 0.625, 0.25, 0.625, 0.25, 0.625, 0.25, 0.625, 0.25, 0.625, 0.25, 0.625, 0.25, 0.625, 0.25, 0.625, 0.25, 0.625, 0.25, 0.625, 0.25, 0.625, 0.25, 0.625, 0.5, 0.625, 0.25, 0.625, 0.25, 0.625, 0.5, 0.875, 0.5, 0.625, 0.5, 0.625, 0.5, 0.875, 0.5, 0.375, 0.5, 0.125, 0.5, 0.125, 0.5, 0.375, 0.5, 0.375, 0.5, 0.125, 0.5, 0.125, 0.5, 0.375, 0.5, 0.375, 0.5, 0.125, 0.5, 0.125, 0.5, 0.375, 0.5, 0.375, 0.5, 0.125, 0.5, 0.125, 0.5, 0.375, 0.5, 0.375, 0.5, 0.125, 0.5, 0.125, 0.5, 0.375, 0.5, 0.375, 0.5, 0.125, 0.5, 0.125, 0.5, 0.375, 0.5, 0.375, 0.5, 0.125, 0.5, 0.125, 0.5, 0.375, 0.5, 0.375, 0.5, 0.125, 0.5, 0.125, 0.5, 0.375, 0.5, 0.375, 0.5, 0.375, 0.25, 0.4272, 0.25, 0.4272, 0.5, 0.4272, 0.5, 0.4272, 0.25, 0.4383, 0.25, 0.4383, 0.5, 0.4383, 0.5, 0.4383, 0.25, 0.4501, 0.25, 0.4501, 0.5, 0.4501, 0.5, 0.4501, 0.25, 0.4625, 0.25, 0.4625, 0.5, 0.4625, 0.5, 0.4625, 0.25, 0.4753, 0.25, 0.4753, 0.5, 0.4753, 0.5, 0.4753, 0.25, 0.4883, 0.25, 0.4883, 0.5, 0.4883, 0.5, 0.4883, 0.25, 0.5016, 0.25, 0.5016, 0.5, 0.375, 0.25, 0.625, 0.25, 0.625, 0.25, 0.5016, 0.25, 0.4883, 0.25, 0.4753, 0.25, 0.4625, 0.25, 0.4501, 0.25, 0.4383, 0.25, 0.4272, 0.25, 0.4169, 0.25, 0.4075, 0.25, 0.3992, 0.25, 0.392, 0.25, 0.3859, 0.25, 0.3812, 0.25, 0.3778, 0.25, 0.3757, 0.25, 0.375, 0.25, 0.875, 0.5, 0.625, 0.5, 0.625, 0.5, 0.875, 0.5, 0.875, 0.5, 0.625, 0.5, 0.625, 0.5, 0.875, 0.5, 0.875, 0.5, 0.625, 0.5, 0.625, 0.5, 0.875, 0.5, 0.875, 0.5, 0.625, 0.5, 0.625, 0.5, 0.875, 0.5, 0.875, 0.5, 0.625, 0.5, 0.625, 0.5, 0.875, 0.5, 0.875, 0.5, 0.625, 0.5, 0.625, 0.5, 0.875, 0.5, 0.875, 0.5, 0.625, 0.5, 0.625, 0.5, 0.875, 0.5, 0.875, 0.5, 0.625, 0.5, 0.625, 0.5, 0.875, 0.5, 0.875, 0.5, 0.625, 0.5, 0.625, 0.5, 0.875, 0.5, 0.875, 0.5, 0.625, 0.5, 0.625, 0.5, 0.875, 0.5, 0.875, 0.5, 0.625, 0.5, 0.625, 0.5, 0.875, 0.5, 0.875, 0.5, 0.625, 0.5, 0.625, 0.5, 0.875, 0.5, 0.875, 0.5, 0.625, 0.5, 0.625, 0.5, 0.875, 0.5, 0.875, 0.5, 0.625, 0.5, 0.625, 0.5, 0.875, 0.5, 0.875, 0.5, 0.625, 0.5, 0.625, 0.5, 0.875, 0.5, 0.875, 0.5, 0.625, 0.5, 0.625, 0.5, 0.875, 0.5, 0.875, 0.5, 0.625, 0.5, 0.625, 0.5, 0.875, 0.5, 0.875, 0.5, 0.625, 0.5, 0.625, 0.5, 0.875, 0.5, 0.875, 0.5, 0.625, 0.5, 0.625, 0.5, 0.875, 0.5, 0.875, 0.5, 0.625, 0.5, 0.625, 0.5, 0.875, 0.5, 0.875, 0.5, 0.625, 0.5, 0.625, 0.5, 0.875, 0.5, 0.875, 0.5, 0.625, 0.5, 0.625, 0.5, 0.875, 0.5, 0.875, 0.5, 0.625, 0.5, 0.625, 0.5, 0.875, 0.5, 0.875, 0.5, 0.625, 0.5, 0.625, 0.5, 0.875, 0.5, 0.875, 0.5, 0.625, 0.5, 0.625, 0.5, 0.875, 0.5, 0.875, 0.5, 0.625, 0.5, 0.625, 0.5, 0.875, 0.5, 0.875, 0.5, 0.625, 0.5, 0.625, 0.5, 0.875, 0.5, 0.875, 0.5, 0.625, 0.5, 0.625, 0.5, 0.875, 0.5, 0.875, 0.5, 0.625, 0.5, 0.625, 0.5, 0.875, 0.5, 0.875, 0.5, 0.625, 0.5, 0.625, 0.5, 0.875, 0.5, 0.625, 0.25, 0.625, 0.5, 0.625, 0.5, 0.625, 0.25, 0.625, 0.25, 0.625, 0.5, 0.625, 0.5, 0.625, 0.25, 0.625, 0.25, 0.625, 0.5, 0.625, 0.5, 0.625, 0.25, 0.625, 0.25, 0.625, 0.5, 0.625, 0.5, 0.625, 0.25, 0.625, 0.25, 0.625, 0.5, 0.625, 0.5, 0.625, 0.25, 0.625, 0.25, 0.625, 0.5, 0.625, 0.5, 0.625, 0.25, 0.625, 0.25, 0.625, 0.5, 0.625, 0.5, 0.625, 0.25, 0.625, 0.25, 0.625, 0.5, 0.625, 0.5, 0.625, 0.25, 0.625, 0.25, 0.625, 0.5, 0.625, 0.5, 0.625, 0.25, 0.625, 0.25, 0.625, 0.5, 0.625, 0.5, 0.625, 0.25, 0.875, 0.5, 0.625, 0.5, 0.625, 0.5, 0.875, 0.5])
me_cube_005.materials.append(None)
me_cube_005.materials.append(None)
me_cube_005.update()
me_cube_006 = bpy.data.meshes.new('Cube.006')
me_cube_006.from_pydata([(-1.0, -1.0, -0.8116), (-1.0, -1.0, -0.9317), (-1.0, 4.046, -0.8116), (-1.0, 4.046, -0.9317), (1.0, -1.0, -0.8116), (1.0, -1.0, -0.9317), (1.0, 4.046, -0.8116), (1.0, 4.046, -0.9317)], [], [(0, 1, 3, 2), (2, 3, 7, 6), (6, 7, 5, 4), (4, 5, 1, 0), (2, 6, 4, 0), (7, 3, 1, 5)])
me_cube_006.polygons.foreach_set('use_smooth', [True] * 6)
me_cube_006.polygons.foreach_set('material_index', [0, 1, 0, 1, 1, 1])
_uv = me_cube_006.uv_layers.new(name='UVMap')
_uv.uv.foreach_set('vector', [0.375, 0.0, 0.625, 0.0, 0.625, 0.25, 0.375, 0.25, 0.375, 0.25, 0.625, 0.25, 0.625, 0.5, 0.375, 0.5, 0.375, 0.5, 0.625, 0.5, 0.625, 0.75, 0.375, 0.75, 0.375, 0.75, 0.625, 0.75, 0.625, 1.0, 0.375, 1.0, 0.125, 0.5, 0.375, 0.5, 0.375, 0.75, 0.125, 0.75, 0.625, 0.5, 0.875, 0.5, 0.875, 0.75, 0.625, 0.75])
me_cube_006.materials.append(None)
me_cube_006.materials.append(None)
me_cube_006.update()
me_plane_002 = bpy.data.meshes.new('Plane.002')
me_plane_002.from_pydata([(-1.0, -1.0, 0.0), (1.0, -1.0, 0.0), (-1.0, 1.0, 0.0), (1.0, 1.0, 0.0), (1.0, -1.0, 0.4567), (1.0, 1.0, 0.4567)], [], [(0, 1, 3, 2), (3, 1, 4, 5)])
_uv = me_plane_002.uv_layers.new(name='UVMap')
_uv.uv.foreach_set('vector', [0.0, 0.0, 1.0, 0.0, 1.0, 1.0, 0.0, 1.0, 1.0, 1.0, 1.0, 0.0, 1.0, 0.0, 1.0, 1.0])
me_plane_002.update()

# ---- objects
ob_camera = bpy.data.objects.new('Camera', cam_camera)
ob_cube_001 = bpy.data.objects.new('Cube.001', me_cube_007)
ob_cube_006 = bpy.data.objects.new('Cube.006', me_cube_003)
ob_cube_003 = bpy.data.objects.new('Cube.003', me_cube_004)
ob_cube_004 = bpy.data.objects.new('Cube.004', me_cube_005)
ob_cube_005 = bpy.data.objects.new('Cube.005', me_cube_006)
ob_spot = bpy.data.objects.new('Spot', light_spot)
ob_plane_001 = bpy.data.objects.new('Plane.001', me_plane_002)

# ---- transforms, parenting, visibility, modifiers, constraints
ob_camera.location = (-1.39, -20.42, 7.734)
ob_camera.rotation_euler = (1.371, -2.192e-05, 1.517)
ob_camera.scale = (0.5787, 0.5787, 0.5787)
ob_camera.lock_rotations_4d = False
ob_camera.empty_display_type = 'ARROWS'
ob_camera.color = (0.0, 0.0, 0.0, 0.0)
ob_camera.display_type = 'WIRE'
ob_camera.lineart.crease_threshold = 0.0
ob_cube_001.location = (-25.62, -27.41, 3.615)
ob_cube_001.scale = (1.107, 1.137, 1.105)
ob_cube_006.location = (-25.62, -21.67, 3.615)
ob_cube_006.scale = (1.105, 1.105, 1.105)
ob_cube_003.location = (-25.62, -18.37, 1.41)
ob_cube_003.scale = (1.105, 1.105, 1.105)
ob_cube_004.location = (-25.62, -12.77, 1.41)
ob_cube_004.scale = (1.097, 1.097, 1.097)
ob_cube_005.location = (-25.62, -21.27, 6.415)
ob_cube_005.scale = (1.105, 1.599, 1.105)
ob_spot.location = (-21.67, -35.95, 9.543)
ob_spot.rotation_euler = (1.014, 0.7286, -0.06728)
ob_spot.scale = (1.909, 1.909, 1.909)
ob_plane_001.location = (-29.13, -20.07, 3.856)
ob_plane_001.rotation_euler = (0.0, 1.571, 0.0)
ob_plane_001.scale = (3.844, 12.0, 20.88)

# ---- collection membership
col_collection.objects.link(ob_camera)
col_collection.objects.link(ob_cube_001)
col_collection.objects.link(ob_cube_006)
col_collection.objects.link(ob_cube_003)
col_collection.objects.link(ob_cube_004)
col_collection.objects.link(ob_cube_005)
col_collection.objects.link(ob_spot)
col_collection.objects.link(ob_plane_001)

# ---- scene / render settings (as saved in the file)
scene.camera = ob_camera
scene.frame_start = 1; scene.frame_end = 250; scene.frame_set(40)
scene.render.engine = 'CYCLES'
scene.render.image_settings.file_format = 'JPEG2000'
scene.render.use_persistent_data = True
scene.cycles.sampling_pattern = 'TABULATED_SOBOL'
scene.cycles.adaptive_threshold = 0.1
scene.eevee.ray_tracing_options.trace_max_roughness = 0.0
scene.view_settings.look = 'AgX - Very High Contrast'
bpy.context.view_layer.update()
